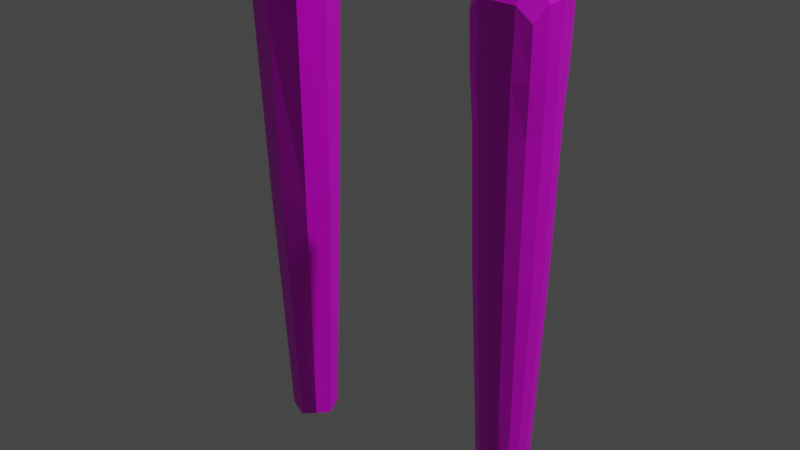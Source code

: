 # Source: torch.blend  (saved by Blender 2.82.7; exported with 4.5.12 LTS)
import bpy
from mathutils import Matrix  # noqa: F401  (used for matrix-valued properties, if any)

bpy.ops.wm.read_factory_settings(use_empty=True)
scene = bpy.context.scene
scene.name = 'Scene'

# ---- collections
col_collection = bpy.data.collections.new('Collection'); scene.collection.children.link(col_collection)

# ---- images (referenced by path relative to the original .blend; pixels are not part of the script)
import os
ASSET_DIR = os.environ.get("B2B_ASSET_DIR", "")  # directory of the original .blend (textures are referenced by path, not embedded)
HERE = os.path.dirname(os.path.abspath(__file__))  # packed textures are extracted next to this script under _unpacked/

def load_image(name, relpath, width, height, colorspace="sRGB"):
    """Load a texture the original file referenced (path relative to the .blend, or extracted next to this script)."""
    p = next((c for c in (os.path.join(HERE, relpath), os.path.join(ASSET_DIR, relpath)) if relpath and os.path.exists(c)), "")
    if p:
        img = bpy.data.images.load(p, check_existing=True)
        img.name = name
    else:  # same state as the original file: an image datablock whose file is absent (Cycles renders it pink)
        img = bpy.data.images.new(name, width, height)
        img.source = "FILE"
        img.filepath = "//" + (relpath or name)
    img.colorspace_settings.name = colorspace
    return img
img_colorpalette_psd = load_image('ColorPalette.psd', 'ColorPalette.psd', 1024, 1024, 'sRGB')

# ---- materials (node trees are filled in below, after node groups)
mat_material = bpy.data.materials.new('Material')
mat_material.alpha_threshold = 0.0
mat_material.use_transparent_shadow = False
mat_material.line_color = (0.0, 0.0, 0.0, 1.0)

# ---- material node trees
mat_material.use_nodes = True; mat_material.node_tree.nodes.clear()
_N = mat_material.node_tree.nodes; _L = mat_material.node_tree.links
n0 = _N.new('ShaderNodeOutputMaterial'); n0.name = 'Material Output'; n0.location = (300, 300)
n1 = _N.new('ShaderNodeBsdfPrincipled'); n1.name = 'Principled BSDF'; n1.location = (10, 300)
n1.distribution = 'GGX'
n1.subsurface_method = 'BURLEY'
n1.inputs[2].default_value = 0.4
n1.inputs[3].default_value = 1.45
n1.inputs[27].default_value = (0.0, 0.0, 0.0, 1.0)
n1.inputs[28].default_value = 1.0
n2 = _N.new('ShaderNodeTexImage'); n2.name = 'Image Texture'; n2.location = (-280, 280)
n2.image = img_colorpalette_psd
n2.interpolation = 'Closest'
_L.new(n1.outputs[0], n0.inputs[0])
_L.new(n2.outputs[0], n1.inputs[0])
n0.is_active_output = True

# ---- world
world_world = bpy.data.worlds.new('World'); scene.world = world_world
world_world.use_nodes = True; world_world.node_tree.nodes.clear()
_N = world_world.node_tree.nodes; _L = world_world.node_tree.links
n0 = _N.new('ShaderNodeOutputWorld'); n0.name = 'World Output'; n0.location = (300, 300)
n1 = _N.new('ShaderNodeBackground'); n1.name = 'Background'; n1.location = (10, 300)
n1.inputs[0].default_value = (0.05088, 0.05088, 0.05088, 1.0)
_L.new(n1.outputs[0], n0.inputs[0])
n0.is_active_output = True
world_world.color = (0.05088, 0.05088, 0.05088)
world_world.use_sun_shadow = False
world_world.sun_shadow_jitter_overblur = 0.0

# ---- lights
light_light = bpy.data.lights.new('Light', 'POINT')
light_light.transmission_factor = 0.0
light_light.energy = 1000.0
light_light.shadow_soft_size = 0.1
light_light.shadow_maximum_resolution = 0.006
light_light.use_absolute_resolution = True

# ---- meshes
me_cube = bpy.data.meshes.new('Cube')
me_cube.from_pydata([(0.03584, 0.04153, 0.4432), (0.02362, 0.02381, -0.2424), (0.03584, -0.04153, 0.4432), (0.02362, -0.02381, -0.2424), (-0.04722, 0.04153, 0.4432), (-0.024, 0.02381, -0.2424), (-0.04722, -0.04153, 0.4432), (-0.024, -0.02381, -0.2424), (-0.03144, -6.839e-10, -0.2504), (-0.0001288, 0.03131, -0.2504), (0.03104, 0.03413, 0.119), (-0.03722, -0.03413, 0.119), (0.03104, -0.03413, 0.119), (-0.03722, 0.03413, 0.119), (-0.005853, -0.0537, 0.4636), (0.04785, -2.718e-08, 0.4636), (-0.0001288, -0.03131, -0.2504), (-0.05956, -2.707e-08, 0.4636), (-0.005853, 0.0537, 0.4636), (0.03118, -7.13e-10, -0.2504), (-0.006181, -2.928e-08, 0.5045), (-0.00309, -0.04693, 0.119), (-0.05002, -1.49e-08, 0.119), (0.0, 0.0, -0.2665), (0.04384, -1.478e-08, 0.119), (-0.00309, 0.04693, 0.119), (0.03469, 0.03976, 0.3733), (-0.04482, -0.03976, 0.3733), (0.03469, -0.03976, 0.3733), (-0.04482, 0.03976, 0.3733), (-0.005192, -0.05208, 0.3733), (-0.05727, -2.415e-08, 0.3733), (0.04689, -2.421e-08, 0.3733), (-0.005192, 0.05208, 0.3733)], [], [(0, 18, 20, 15), (18, 4, 17, 20), (20, 17, 6, 14), (15, 20, 14, 2), (3, 12, 21, 16), (28, 2, 14, 30), (30, 14, 6, 27), (16, 21, 11, 7), (7, 11, 22, 8), (27, 6, 17, 31), (31, 17, 4, 29), (8, 22, 13, 5), (5, 9, 23, 8), (9, 1, 19, 23), (23, 19, 3, 16), (8, 23, 16, 7), (1, 10, 24, 19), (26, 0, 15, 32), (32, 15, 2, 28), (19, 24, 12, 3), (5, 13, 25, 9), (29, 4, 18, 33), (33, 18, 0, 26), (9, 25, 10, 1), (25, 33, 26, 10), (13, 29, 33, 25), (24, 32, 28, 12), (10, 26, 32, 24), (22, 31, 29, 13), (11, 27, 31, 22), (21, 30, 27, 11), (12, 28, 30, 21)])
_k = {(5, 8): 0.97647, (7, 8): 0.97647, (1, 9): 0.97647, (5, 9): 0.97647, (2, 14): 0.41569, (6, 14): 0.41569, (0, 15): 0.41569, (2, 15): 0.41569, (7, 16): 0.97647, (3, 16): 0.97647, (6, 17): 0.41569, (4, 17): 0.41569, (4, 18): 0.41569, (0, 18): 0.41569, (3, 19): 0.97647, (1, 19): 0.97647}
me_cube.attributes.new('crease_edge', 'FLOAT', 'EDGE').data.foreach_set('value', [_k.get((min(e.vertices), max(e.vertices)), 0.0) for e in me_cube.edges])
_uv = me_cube.uv_layers.new(name='UVMap')
_uv.uv.foreach_set('vector', [0.06211, 0.9267, 0.07478, 0.9282, 0.07478, 0.9423, 0.06061, 0.9423, 0.07478, 0.9282, 0.08895, 0.9282, 0.08895, 0.9423, 0.07478, 0.9423, 0.07478, 0.9423, 0.08895, 0.9423, 0.08895, 0.9565, 0.07478, 0.9565, 0.06061, 0.9423, 0.07478, 0.9423, 0.07478, 0.9565, 0.06211, 0.958, 0.7764, 0.7856, 0.7865, 0.7852, 0.7865, 0.7949, 0.7768, 0.7949, 0.05836, 0.9577, 0.06211, 0.958, 0.06061, 0.9707, 0.05722, 0.9707, 0.05722, 0.9707, 0.06061, 0.9707, 0.06061, 0.9849, 0.05722, 0.9849, 0.7768, 0.7949, 0.7865, 0.7949, 0.7865, 0.8046, 0.7768, 0.8046, 0.7768, 0.7269, 0.7865, 0.7269, 0.7865, 0.7366, 0.7768, 0.7366, 0.05722, 0.8715, 0.06061, 0.8715, 0.06061, 0.8857, 0.05722, 0.8857, 0.05722, 0.8857, 0.06061, 0.8857, 0.06061, 0.8998, 0.05722, 0.8998, 0.7768, 0.7366, 0.7865, 0.7366, 0.7865, 0.7463, 0.7768, 0.7463, 0.7574, 0.7658, 0.7671, 0.7658, 0.7671, 0.7755, 0.7574, 0.7755, 0.7671, 0.7658, 0.7764, 0.7654, 0.7768, 0.7755, 0.7671, 0.7755, 0.7671, 0.7755, 0.7768, 0.7755, 0.7764, 0.7856, 0.7671, 0.7852, 0.7574, 0.7755, 0.7671, 0.7755, 0.7671, 0.7852, 0.7574, 0.7852, 0.7764, 0.7654, 0.7865, 0.7658, 0.7865, 0.7755, 0.7768, 0.7755, 0.05836, 0.927, 0.06211, 0.9267, 0.06061, 0.9423, 0.05722, 0.9423, 0.05722, 0.9423, 0.06061, 0.9423, 0.06211, 0.958, 0.05836, 0.9577, 0.7768, 0.7755, 0.7865, 0.7755, 0.7865, 0.7852, 0.7764, 0.7856, 0.7768, 0.7463, 0.7865, 0.7463, 0.7865, 0.756, 0.7768, 0.756, 0.05722, 0.8998, 0.06061, 0.8998, 0.06061, 0.914, 0.05722, 0.914, 0.05722, 0.914, 0.06061, 0.914, 0.06211, 0.9267, 0.05836, 0.927, 0.7768, 0.756, 0.7865, 0.756, 0.7865, 0.7658, 0.7764, 0.7654, 0.7865, 0.756, 0.7939, 0.756, 0.7947, 0.765, 0.7865, 0.7658, 0.7865, 0.7463, 0.7939, 0.7463, 0.7939, 0.756, 0.7865, 0.756, 0.7865, 0.7755, 0.7939, 0.7755, 0.7947, 0.786, 0.7865, 0.7852, 0.7865, 0.7658, 0.7947, 0.765, 0.7939, 0.7755, 0.7865, 0.7755, 0.7865, 0.7366, 0.7939, 0.7366, 0.7939, 0.7463, 0.7865, 0.7463, 0.7865, 0.7269, 0.7939, 0.7269, 0.7939, 0.7366, 0.7865, 0.7366, 0.7865, 0.7949, 0.7939, 0.7949, 0.7939, 0.8046, 0.7865, 0.8046, 0.7865, 0.7852, 0.7947, 0.786, 0.7939, 0.7949, 0.7865, 0.7949])
me_cube.materials.append(mat_material)
me_cube.use_remesh_preserve_volume = False
me_cube.use_remesh_preserve_attributes = False
me_cube.use_mirror_vertex_groups = False
me_cube.update()
me_cube_001 = bpy.data.meshes.new('Cube.001')
me_cube_001.from_pydata([(0.03584, 0.04153, 0.4432), (0.02362, 0.02381, -0.2482), (0.03584, -0.04153, 0.4432), (0.02362, -0.02381, -0.2424), (-0.04722, 0.04153, 0.4432), (-0.024, 0.02381, -0.2482), (-0.04722, -0.04153, 0.4432), (-0.024, -0.02381, -0.2482), (-0.02932, 0.0132, -0.2527), (-0.03144, -6.985e-10, -0.2527), (-0.02932, -0.0132, -0.2527), (0.01307, 0.02919, -0.2527), (-0.0001288, 0.03131, -0.2527), (-0.01333, 0.02919, -0.2527), (0.0327, 0.0373, 0.3084), (0.03104, 0.03413, 0.119), (0.02717, 0.02871, -0.07376), (-0.03026, -0.02871, -0.07376), (-0.03722, -0.03413, 0.119), (-0.04191, -0.0373, 0.3084), (0.0327, -0.0373, 0.3084), (0.03104, -0.03413, 0.119), (0.02717, -0.02871, -0.07376), (-0.04191, 0.0373, 0.3084), (-0.03722, 0.03413, 0.119), (-0.03026, 0.02871, -0.07376), (0.01886, -0.05013, 0.4621), (-0.005853, -0.0537, 0.4636), (-0.03054, -0.05013, 0.4621), (0.04429, 0.0247, 0.4621), (0.04785, -2.718e-08, 0.4636), (0.04429, -0.0247, 0.4621), (-0.01333, -0.02919, -0.2527), (-0.0001288, -0.03131, -0.2527), (0.01307, -0.02919, -0.2527), (-0.05597, -0.0247, 0.4621), (-0.05956, -2.707e-08, 0.4636), (-0.05597, 0.0247, 0.4621), (-0.03054, 0.05013, 0.4621), (-0.005853, 0.0537, 0.4636), (0.01886, 0.05013, 0.4621), (0.02907, -0.0132, -0.2527), (0.03118, -6.985e-10, -0.2527), (0.02907, 0.0132, -0.2527), (0.02251, 0.02866, 0.5002), (-0.006163, 0.03048, 0.5023), (-0.0348, 0.02866, 0.5002), (0.02432, -2.87e-08, 0.5023), (-0.006181, -2.928e-08, 0.5045), (-0.03665, -2.829e-08, 0.5023), (0.02251, -0.02866, 0.5002), (-0.006163, -0.03049, 0.5023), (-0.0348, -0.02866, 0.5002), (0.01416, -0.03679, -0.07376), (0.01558, -0.04373, 0.119), (0.01588, -0.04773, 0.3092), (-0.001545, -0.03948, -0.07376), (-0.00309, -0.04693, 0.119), (-0.004618, -0.05121, 0.3095), (-0.01725, -0.03679, -0.07376), (-0.02176, -0.04373, 0.119), (-0.02511, -0.04773, 0.3092), (-0.03833, -0.0157, -0.07376), (-0.04682, -0.01867, 0.119), (-0.05234, -0.0205, 0.3092), (-0.04103, -7.8e-09, -0.07376), (-0.05002, -1.49e-08, 0.119), (-0.05583, -2.133e-08, 0.3095), (-0.03833, 0.0157, -0.07376), (-0.04682, 0.01867, 0.119), (-0.05234, 0.0205, 0.3092), (-0.01504, 0.01504, -0.2616), (1.164e-10, 0.01601, -0.2616), (0.01504, 0.01504, -0.2616), (-0.01601, 4.657e-10, -0.2616), (0.0, 0.0, -0.2616), (0.01601, -1.164e-10, -0.2616), (-0.01504, -0.01504, -0.2616), (0.0, -0.01601, -0.2616), (0.01504, -0.01504, -0.2616), (0.03524, 0.0157, -0.07376), (0.04064, 0.01867, 0.119), (0.04311, 0.0205, 0.3092), (0.03794, -7.451e-09, -0.07376), (0.04384, -1.478e-08, 0.119), (0.0466, -2.194e-08, 0.3095), (0.03524, -0.0157, -0.07376), (0.04064, -0.01867, 0.119), (0.04311, -0.0205, 0.3092), (-0.01725, 0.03679, -0.07376), (-0.02176, 0.04373, 0.119), (-0.02511, 0.04773, 0.3092), (-0.001545, 0.03948, -0.07376), (-0.00309, 0.04693, 0.119), (-0.004618, 0.05121, 0.3095), (0.01416, 0.03679, -0.07376), (0.01558, 0.04373, 0.119), (0.01588, 0.04773, 0.3092), (0.03528, 0.04045, 0.3778), (-0.04561, -0.04045, 0.3778), (0.03528, -0.04045, 0.3778), (-0.04561, 0.04045, 0.3778), (0.01671, -0.0502, 0.3725), (-0.008352, -0.05382, 0.3771), (-0.02906, -0.0502, 0.3713), (-0.05545, -0.02257, 0.3663), (-0.05908, 0.003718, 0.3765), (-0.05545, 0.02195, 0.3719), (0.04496, 0.017, 0.3738), (0.04857, -0.004957, 0.3815), (0.04496, -0.02319, 0.37), (-0.0241, 0.0502, 0.38), (-0.005254, 0.05382, 0.3734), (0.0198, 0.0502, 0.3824)], [], [(44, 45, 48, 47), (45, 46, 49, 48), (47, 48, 51, 50), (48, 49, 52, 51), (0, 40, 44, 29), (40, 39, 45, 44), (39, 38, 46, 45), (38, 4, 37, 46), (46, 37, 36, 49), (49, 36, 35, 52), (52, 35, 6, 28), (51, 52, 28, 27), (50, 51, 27, 26), (31, 50, 26, 2), (30, 47, 50, 31), (29, 44, 47, 30), (53, 54, 57, 56), (54, 55, 58, 57), (56, 57, 60, 59), (57, 58, 61, 60), (3, 22, 53, 34), (22, 21, 54, 53), (21, 20, 55, 54), (100, 2, 26, 102), (102, 26, 27, 103), (103, 27, 28, 104), (104, 28, 6, 99), (60, 61, 19, 18), (59, 60, 18, 17), (32, 59, 17, 7), (33, 56, 59, 32), (34, 53, 56, 33), (62, 63, 66, 65), (63, 64, 67, 66), (65, 66, 69, 68), (66, 67, 70, 69), (7, 17, 62, 10), (17, 18, 63, 62), (18, 19, 64, 63), (99, 6, 35, 105), (105, 35, 36, 106), (106, 36, 37, 107), (107, 37, 4, 101), (69, 70, 23, 24), (68, 69, 24, 25), (8, 68, 25, 5), (9, 65, 68, 8), (10, 62, 65, 9), (71, 72, 75, 74), (72, 73, 76, 75), (74, 75, 78, 77), (75, 76, 79, 78), (5, 13, 71, 8), (13, 12, 72, 71), (12, 11, 73, 72), (11, 1, 43, 73), (73, 43, 42, 76), (76, 42, 41, 79), (79, 41, 3, 34), (78, 79, 34, 33), (77, 78, 33, 32), (10, 77, 32, 7), (9, 74, 77, 10), (8, 71, 74, 9), (80, 81, 84, 83), (81, 82, 85, 84), (83, 84, 87, 86), (84, 85, 88, 87), (1, 16, 80, 43), (16, 15, 81, 80), (15, 14, 82, 81), (98, 0, 29, 108), (108, 29, 30, 109), (109, 30, 31, 110), (110, 31, 2, 100), (87, 88, 20, 21), (86, 87, 21, 22), (41, 86, 22, 3), (42, 83, 86, 41), (43, 80, 83, 42), (89, 90, 93, 92), (90, 91, 94, 93), (92, 93, 96, 95), (93, 94, 97, 96), (5, 25, 89, 13), (25, 24, 90, 89), (24, 23, 91, 90), (101, 4, 38, 111), (111, 38, 39, 112), (112, 39, 40, 113), (113, 40, 0, 98), (96, 97, 14, 15), (95, 96, 15, 16), (11, 95, 16, 1), (12, 92, 95, 11), (13, 89, 92, 12), (97, 113, 98, 14), (94, 112, 113, 97), (91, 111, 112, 94), (23, 101, 111, 91), (88, 110, 100, 20), (85, 109, 110, 88), (82, 108, 109, 85), (14, 98, 108, 82), (70, 107, 101, 23), (67, 106, 107, 70), (64, 105, 106, 67), (19, 99, 105, 64), (61, 104, 99, 19), (58, 103, 104, 61), (55, 102, 103, 58), (20, 100, 102, 55)])
_k = {(5, 8): 0.97647, (8, 9): 0.97647, (9, 10): 0.97647, (7, 10): 0.97647, (1, 11): 0.97647, (11, 12): 0.97647, (12, 13): 0.97647, (5, 13): 0.97647, (2, 26): 0.41569, (26, 27): 0.41569, (27, 28): 0.41569, (6, 28): 0.41569, (0, 29): 0.41569, (29, 30): 0.41569, (30, 31): 0.41569, (2, 31): 0.41569, (7, 32): 0.97647, (32, 33): 0.97647, (33, 34): 0.97647, (3, 34): 0.97647, (6, 35): 0.41569, (35, 36): 0.41569, (36, 37): 0.41569, (4, 37): 0.41569, (4, 38): 0.41569, (38, 39): 0.41569, (39, 40): 0.41569, (0, 40): 0.41569, (3, 41): 0.97647, (41, 42): 0.97647, (42, 43): 0.97647, (1, 43): 0.97647}
me_cube_001.attributes.new('crease_edge', 'FLOAT', 'EDGE').data.foreach_set('value', [_k.get((min(e.vertices), max(e.vertices)), 0.0) for e in me_cube_001.edges])
_uv = me_cube_001.uv_layers.new(name='UVMap')
_uv.uv.foreach_set('vector', [0.05881, 0.919, 0.06442, 0.919, 0.06442, 0.9247, 0.0588, 0.9247, 0.06442, 0.919, 0.07005, 0.919, 0.07005, 0.9247, 0.06442, 0.9247, 0.0588, 0.9247, 0.06442, 0.9247, 0.06442, 0.9303, 0.05881, 0.9303, 0.06442, 0.9247, 0.07005, 0.9247, 0.07005, 0.9303, 0.06442, 0.9303, 0.05436, 0.9122, 0.05886, 0.9133, 0.05881, 0.919, 0.05321, 0.919, 0.05886, 0.9133, 0.06442, 0.9134, 0.06442, 0.919, 0.05881, 0.919, 0.06442, 0.9134, 0.07005, 0.9134, 0.07005, 0.919, 0.06442, 0.919, 0.07005, 0.9134, 0.07567, 0.9134, 0.07567, 0.919, 0.07005, 0.919, 0.07005, 0.919, 0.07567, 0.919, 0.07567, 0.9247, 0.07005, 0.9247, 0.07005, 0.9247, 0.07567, 0.9247, 0.07567, 0.9303, 0.07005, 0.9303, 0.07005, 0.9303, 0.07567, 0.9303, 0.07567, 0.9359, 0.07005, 0.9359, 0.06442, 0.9303, 0.07005, 0.9303, 0.07005, 0.9359, 0.06442, 0.9359, 0.05881, 0.9303, 0.06442, 0.9303, 0.06442, 0.9359, 0.05886, 0.936, 0.05321, 0.9303, 0.05881, 0.9303, 0.05886, 0.936, 0.05436, 0.9371, 0.05317, 0.9247, 0.0588, 0.9247, 0.05881, 0.9303, 0.05321, 0.9303, 0.05321, 0.919, 0.05881, 0.919, 0.0588, 0.9247, 0.05317, 0.9247, 0.7338, 0.7729, 0.7411, 0.7729, 0.7411, 0.7802, 0.7338, 0.7802, 0.7411, 0.7729, 0.7485, 0.7729, 0.7485, 0.7802, 0.7411, 0.7802, 0.7338, 0.7802, 0.7411, 0.7802, 0.7411, 0.7875, 0.7338, 0.7875, 0.7411, 0.7802, 0.7485, 0.7802, 0.7485, 0.7875, 0.7411, 0.7875, 0.7259, 0.7661, 0.7338, 0.7655, 0.7338, 0.7729, 0.7265, 0.7729, 0.7338, 0.7655, 0.7411, 0.7655, 0.7411, 0.7729, 0.7338, 0.7729, 0.7411, 0.7655, 0.7485, 0.7656, 0.7485, 0.7729, 0.7411, 0.7729, 0.05108, 0.9366, 0.05436, 0.9371, 0.05323, 0.9416, 0.05048, 0.9416, 0.05048, 0.9416, 0.05323, 0.9416, 0.05317, 0.9472, 0.05044, 0.9472, 0.05044, 0.9472, 0.05317, 0.9472, 0.05317, 0.9528, 0.05044, 0.9528, 0.05044, 0.9528, 0.05317, 0.9528, 0.05317, 0.9584, 0.05044, 0.9584, 0.7411, 0.7875, 0.7485, 0.7875, 0.7485, 0.7948, 0.7411, 0.7948, 0.7338, 0.7875, 0.7411, 0.7875, 0.7411, 0.7948, 0.7338, 0.7948, 0.7265, 0.7875, 0.7338, 0.7875, 0.7338, 0.7948, 0.7265, 0.7948, 0.7265, 0.7802, 0.7338, 0.7802, 0.7338, 0.7875, 0.7265, 0.7875, 0.7265, 0.7729, 0.7338, 0.7729, 0.7338, 0.7802, 0.7265, 0.7802, 0.7338, 0.685, 0.7411, 0.685, 0.7411, 0.6923, 0.7338, 0.6923, 0.7411, 0.685, 0.7485, 0.685, 0.7485, 0.6923, 0.7411, 0.6923, 0.7338, 0.6923, 0.7411, 0.6923, 0.7411, 0.6996, 0.7338, 0.6996, 0.7411, 0.6923, 0.7485, 0.6923, 0.7485, 0.6996, 0.7411, 0.6996, 0.7265, 0.6776, 0.7338, 0.6776, 0.7338, 0.685, 0.7265, 0.685, 0.7338, 0.6776, 0.7411, 0.6776, 0.7411, 0.685, 0.7338, 0.685, 0.7411, 0.6776, 0.7485, 0.6776, 0.7485, 0.685, 0.7411, 0.685, 0.05044, 0.8684, 0.05317, 0.8684, 0.05317, 0.874, 0.05044, 0.874, 0.05044, 0.874, 0.05317, 0.874, 0.05317, 0.8797, 0.05044, 0.8797, 0.05044, 0.8797, 0.05317, 0.8797, 0.05317, 0.8853, 0.05044, 0.8853, 0.05044, 0.8853, 0.05317, 0.8853, 0.05317, 0.8909, 0.05044, 0.8909, 0.7411, 0.6996, 0.7485, 0.6996, 0.7485, 0.7069, 0.7411, 0.7069, 0.7338, 0.6996, 0.7411, 0.6996, 0.7411, 0.7069, 0.7338, 0.7069, 0.7265, 0.6996, 0.7338, 0.6996, 0.7338, 0.7069, 0.7265, 0.7069, 0.7265, 0.6923, 0.7338, 0.6923, 0.7338, 0.6996, 0.7265, 0.6996, 0.7265, 0.685, 0.7338, 0.685, 0.7338, 0.6923, 0.7265, 0.6923, 0.7045, 0.7436, 0.7118, 0.7436, 0.7118, 0.7509, 0.7045, 0.7509, 0.7118, 0.7436, 0.7192, 0.7436, 0.7192, 0.7509, 0.7118, 0.7509, 0.7045, 0.7509, 0.7118, 0.7509, 0.7118, 0.7582, 0.7045, 0.7582, 0.7118, 0.7509, 0.7192, 0.7509, 0.7192, 0.7582, 0.7118, 0.7582, 0.6972, 0.7362, 0.7045, 0.7362, 0.7045, 0.7436, 0.6972, 0.7436, 0.7045, 0.7362, 0.7118, 0.7362, 0.7118, 0.7436, 0.7045, 0.7436, 0.7118, 0.7362, 0.7192, 0.7362, 0.7192, 0.7436, 0.7118, 0.7436, 0.7192, 0.7362, 0.7259, 0.7356, 0.7265, 0.7436, 0.7192, 0.7436, 0.7192, 0.7436, 0.7265, 0.7436, 0.7265, 0.7509, 0.7192, 0.7509, 0.7192, 0.7509, 0.7265, 0.7509, 0.7265, 0.7582, 0.7192, 0.7582, 0.7192, 0.7582, 0.7265, 0.7582, 0.7259, 0.7661, 0.7192, 0.7655, 0.7118, 0.7582, 0.7192, 0.7582, 0.7192, 0.7655, 0.7118, 0.7655, 0.7045, 0.7582, 0.7118, 0.7582, 0.7118, 0.7655, 0.7045, 0.7655, 0.6972, 0.7582, 0.7045, 0.7582, 0.7045, 0.7655, 0.6972, 0.7655, 0.6972, 0.7509, 0.7045, 0.7509, 0.7045, 0.7582, 0.6972, 0.7582, 0.6972, 0.7436, 0.7045, 0.7436, 0.7045, 0.7509, 0.6972, 0.7509, 0.7338, 0.7436, 0.7411, 0.7436, 0.7411, 0.7509, 0.7338, 0.7509, 0.7411, 0.7436, 0.7485, 0.7435, 0.7485, 0.7509, 0.7411, 0.7509, 0.7338, 0.7509, 0.7411, 0.7509, 0.7411, 0.7582, 0.7338, 0.7582, 0.7411, 0.7509, 0.7485, 0.7509, 0.7485, 0.7582, 0.7411, 0.7582, 0.7259, 0.7356, 0.7338, 0.7362, 0.7338, 0.7436, 0.7265, 0.7436, 0.7338, 0.7362, 0.7411, 0.7362, 0.7411, 0.7436, 0.7338, 0.7436, 0.7411, 0.7362, 0.7485, 0.7362, 0.7485, 0.7435, 0.7411, 0.7436, 0.05108, 0.9128, 0.05436, 0.9122, 0.05321, 0.919, 0.05047, 0.919, 0.05047, 0.919, 0.05321, 0.919, 0.05317, 0.9247, 0.05044, 0.9247, 0.05044, 0.9247, 0.05317, 0.9247, 0.05321, 0.9303, 0.05047, 0.9303, 0.05047, 0.9303, 0.05321, 0.9303, 0.05436, 0.9371, 0.05108, 0.9366, 0.7411, 0.7582, 0.7485, 0.7582, 0.7485, 0.7656, 0.7411, 0.7655, 0.7338, 0.7582, 0.7411, 0.7582, 0.7411, 0.7655, 0.7338, 0.7655, 0.7265, 0.7582, 0.7338, 0.7582, 0.7338, 0.7655, 0.7259, 0.7661, 0.7265, 0.7509, 0.7338, 0.7509, 0.7338, 0.7582, 0.7265, 0.7582, 0.7265, 0.7436, 0.7338, 0.7436, 0.7338, 0.7509, 0.7265, 0.7509, 0.7338, 0.7143, 0.7411, 0.7143, 0.7411, 0.7216, 0.7338, 0.7216, 0.7411, 0.7143, 0.7485, 0.7143, 0.7485, 0.7216, 0.7411, 0.7216, 0.7338, 0.7216, 0.7411, 0.7216, 0.7411, 0.7289, 0.7338, 0.7289, 0.7411, 0.7216, 0.7485, 0.7216, 0.7485, 0.7289, 0.7411, 0.7289, 0.7265, 0.7069, 0.7338, 0.7069, 0.7338, 0.7143, 0.7265, 0.7143, 0.7338, 0.7069, 0.7411, 0.7069, 0.7411, 0.7143, 0.7338, 0.7143, 0.7411, 0.7069, 0.7485, 0.7069, 0.7485, 0.7143, 0.7411, 0.7143, 0.05044, 0.8909, 0.05317, 0.8909, 0.05317, 0.8965, 0.05044, 0.8965, 0.05044, 0.8965, 0.05317, 0.8965, 0.05317, 0.9022, 0.05044, 0.9022, 0.05044, 0.9022, 0.05317, 0.9022, 0.05323, 0.9077, 0.05048, 0.9077, 0.05048, 0.9077, 0.05323, 0.9077, 0.05436, 0.9122, 0.05108, 0.9128, 0.7411, 0.7289, 0.7485, 0.7289, 0.7485, 0.7362, 0.7411, 0.7362, 0.7338, 0.7289, 0.7411, 0.7289, 0.7411, 0.7362, 0.7338, 0.7362, 0.7265, 0.7289, 0.7338, 0.7289, 0.7338, 0.7362, 0.7259, 0.7356, 0.7265, 0.7216, 0.7338, 0.7216, 0.7338, 0.7289, 0.7265, 0.7289, 0.7265, 0.7143, 0.7338, 0.7143, 0.7338, 0.7216, 0.7265, 0.7216, 0.7485, 0.7289, 0.7523, 0.7289, 0.7531, 0.7354, 0.7485, 0.7362, 0.7485, 0.7216, 0.7522, 0.7216, 0.7523, 0.7289, 0.7485, 0.7289, 0.7485, 0.7143, 0.7522, 0.7143, 0.7522, 0.7216, 0.7485, 0.7216, 0.7485, 0.7069, 0.7522, 0.7069, 0.7522, 0.7143, 0.7485, 0.7143, 0.7485, 0.7582, 0.7523, 0.7582, 0.7531, 0.7664, 0.7485, 0.7656, 0.7485, 0.7509, 0.7522, 0.7509, 0.7523, 0.7582, 0.7485, 0.7582, 0.7485, 0.7435, 0.7523, 0.7435, 0.7522, 0.7509, 0.7485, 0.7509, 0.7485, 0.7362, 0.7531, 0.7354, 0.7523, 0.7435, 0.7485, 0.7435, 0.7485, 0.6996, 0.7522, 0.6996, 0.7522, 0.7069, 0.7485, 0.7069, 0.7485, 0.6923, 0.7522, 0.6923, 0.7522, 0.6996, 0.7485, 0.6996, 0.7485, 0.685, 0.7522, 0.685, 0.7522, 0.6923, 0.7485, 0.6923, 0.7485, 0.6776, 0.7522, 0.6776, 0.7522, 0.685, 0.7485, 0.685, 0.7485, 0.7875, 0.7522, 0.7875, 0.7522, 0.7948, 0.7485, 0.7948, 0.7485, 0.7802, 0.7522, 0.7802, 0.7522, 0.7875, 0.7485, 0.7875, 0.7485, 0.7729, 0.7523, 0.7729, 0.7522, 0.7802, 0.7485, 0.7802, 0.7485, 0.7656, 0.7531, 0.7664, 0.7523, 0.7729, 0.7485, 0.7729])
me_cube_001.materials.append(mat_material)
me_cube_001.use_remesh_preserve_volume = False
me_cube_001.use_remesh_preserve_attributes = False
me_cube_001.use_mirror_vertex_groups = False
me_cube_001.update()

# ---- objects
ob_cube = bpy.data.objects.new('Cube', me_cube)
ob_light = bpy.data.objects.new('Light', light_light)
ob_cube_001 = bpy.data.objects.new('Cube.001', me_cube_001)

# ---- transforms, parenting, visibility, modifiers, constraints
ob_cube.location = (0.0, 0.0, 0.0)
ob_cube.lock_rotations_4d = False
ob_cube.empty_display_type = 'ARROWS'
ob_cube.lineart.crease_threshold = 0.0
ob_light.location = (4.076, 1.005, 5.904)
ob_light.rotation_euler = (0.6503, 0.05522, 1.866)
ob_light.lock_rotations_4d = False
ob_light.empty_display_type = 'ARROWS'
ob_light.color = (0.0, 0.0, 0.0, 0.0)
ob_light.lineart.crease_threshold = 0.0
ob_cube_001.location = (0.3505, 0.0, 0.0)
ob_cube_001.lock_rotations_4d = False
ob_cube_001.empty_display_type = 'ARROWS'
ob_cube_001.lineart.crease_threshold = 0.0

# ---- collection membership
col_collection.objects.link(ob_cube)
col_collection.objects.link(ob_light)
col_collection.objects.link(ob_cube_001)

# ---- scene / render settings (as saved in the file)
scene.frame_start = 1; scene.frame_end = 250; scene.frame_set(1)
scene.render.engine = 'BLENDER_EEVEE_NEXT'
scene.cycles.use_denoising = False
scene.cycles.samples = 128
scene.cycles.sampling_pattern = 'TABULATED_SOBOL'
scene.cycles.use_adaptive_sampling = False
scene.cycles.use_light_tree = False
scene.view_settings.view_transform = 'Filmic'
bpy.context.view_layer.update()

# ---- added for rendering (the .blend has no active camera): camera
cam_auto = bpy.data.cameras.new('AutoCamera')
cam_auto.lens = 50.0
cam_auto.sensor_width = 36.0
cam_auto.clip_end = 1000.0
ob_auto_camera = bpy.data.objects.new('AutoCamera', cam_auto)
scene.collection.objects.link(ob_auto_camera)
ob_auto_camera.location = (1.00571, -1.00313, 0.787733)
ob_auto_camera.rotation_euler = (1.09748, -7.21219e-08, 0.694738)
scene.camera = ob_auto_camera
bpy.context.view_layer.update()
